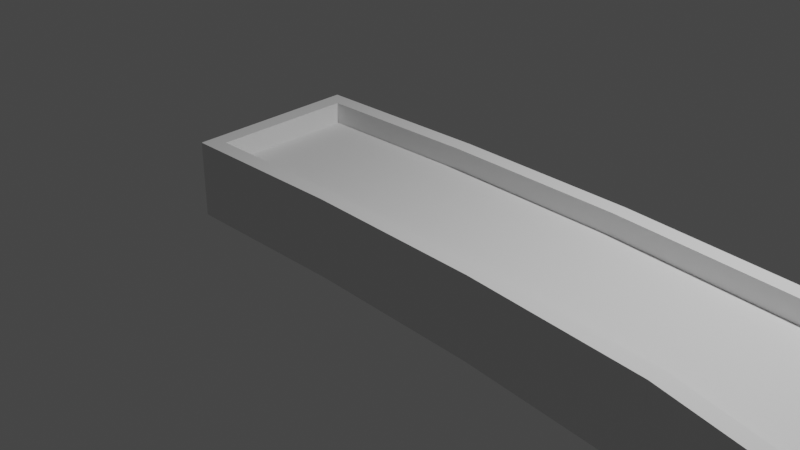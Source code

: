 # Source: testcourse.blend  (saved by Blender 2.80.75; exported with 4.5.12 LTS)
import bpy
from mathutils import Matrix  # noqa: F401  (used for matrix-valued properties, if any)

bpy.ops.wm.read_factory_settings(use_empty=True)
scene = bpy.context.scene
scene.name = 'Scene'

# ---- collections
col_collection = bpy.data.collections.new('Collection'); scene.collection.children.link(col_collection)

# ---- world
world_world = bpy.data.worlds.new('World'); scene.world = world_world
world_world.use_nodes = True; world_world.node_tree.nodes.clear()
_N = world_world.node_tree.nodes; _L = world_world.node_tree.links
n0 = _N.new('ShaderNodeOutputWorld'); n0.name = 'World Output'; n0.location = (300, 300)
n1 = _N.new('ShaderNodeBackground'); n1.name = 'Background'; n1.location = (10, 300)
n1.inputs[0].default_value = (0.05088, 0.05088, 0.05088, 1.0)
_L.new(n1.outputs[0], n0.inputs[0])
n0.is_active_output = True
world_world.color = (0.05088, 0.05088, 0.05088)
world_world.use_sun_shadow = False
world_world.sun_shadow_jitter_overblur = 0.0

# ---- cameras
cam_camera = bpy.data.cameras.new('Camera')
cam_camera.clip_end = 100.0
cam_camera.ortho_scale = 7.314

# ---- lights
light_light = bpy.data.lights.new('Light', 'POINT')
light_light.transmission_factor = 0.0
light_light.energy = 1000.0
light_light.shadow_soft_size = 0.1
light_light.shadow_maximum_resolution = 0.006
light_light.use_absolute_resolution = True

# ---- meshes
me_cube_001 = bpy.data.meshes.new('Cube.001')
me_cube_001.from_pydata([(-2.096, 0.9791, 1.785), (-0.01351, -0.9959, -1.0), (0.01321, 1.004, 1.785), (-1.945, -1.015, -1.0), (0.01321, 1.004, -1.0), (0.01075, 0.8201, 1.0), (-0.01105, -0.812, 1.0), (-0.01105, -0.812, 1.785), (-0.01351, -0.9959, 1.785), (0.01075, 0.8201, 1.785), (-0.01351, -0.9959, 1.785), (0.01321, 1.004, -1.0), (0.01321, 1.004, 1.785), (1.939, -1.066, -1.0), (-0.01351, -0.9959, -1.0), (-0.01105, -0.812, 1.0), (0.01075, 0.8201, 1.0), (2.057, 0.9306, -1.0), (2.046, 0.7471, 1.0), (1.95, -0.8824, 1.0), (0.01075, 0.8201, 1.785), (2.057, 0.9306, 1.785), (1.95, -0.8824, 1.785), (1.939, -1.066, 1.785), (-0.01105, -0.812, 1.785), (2.046, 0.7471, 1.785), (1.939, -1.066, 1.785), (2.057, 0.9306, -1.0), (2.057, 0.9306, 1.785), (3.854, -1.237, -1.0), (1.939, -1.066, -1.0), (1.95, -0.8824, 1.0), (2.046, 0.7471, 1.0), (4.125, 0.7441, -1.0), (4.1, 0.5619, 1.0), (3.879, -1.055, 1.0), (2.046, 0.7471, 1.785), (4.125, 0.7441, 1.785), (3.879, -1.055, 1.785), (3.854, -1.237, 1.785), (1.95, -0.8824, 1.785), (4.1, 0.5619, 1.785), (3.854, -1.238, 1.785), (4.125, 0.7444, -1.0), (4.125, 0.7438, 1.785), (5.206, -1.519, -0.997), (6.568, -0.05312, 1.782), (3.854, -1.237, -0.9991), (3.879, -1.055, 1.0), (4.1, 0.5619, 1.0), (6.559, -0.046, -1.003), (6.441, -0.1866, 0.9973), (5.337, -1.389, 1.003), (4.1, 0.5619, 1.785), (5.34, -1.391, 1.788), (5.215, -1.527, 1.788), (3.879, -1.055, 1.785), (6.444, -0.1887, 1.782), (5.206, -1.519, -0.9967), (5.215, -1.527, 1.788), (6.559, -0.04598, -1.003), (6.568, -0.05331, 1.782), (5.66, -2.786, -1.716), (7.568, -2.196, -1.921), (7.661, -2.407, 0.7551), (6.435, -0.1814, -1.003), (5.331, -1.384, -0.9973), (5.337, -1.389, 1.003), (6.441, -0.1866, 0.9973), (7.393, -2.25, -1.902), (7.458, -2.402, 0.02034), (5.899, -2.884, 0.1881), (6.444, -0.1887, 1.782), (5.925, -2.944, 0.943), (5.75, -2.998, 0.9619), (5.34, -1.391, 1.788), (7.484, -2.462, 0.7752), (5.75, -2.998, 0.9619), (7.568, -2.196, -1.921), (7.66, -2.408, 0.7563), (6.084, -4.471, -4.102), (8.15, -4.343, -1.965), (5.658, -2.787, -1.716), (5.899, -2.884, 0.1881), (7.458, -2.402, 0.02034), (8.022, -3.989, -4.452), (7.936, -4.287, -2.634), (6.354, -4.681, -2.348), (7.484, -2.462, 0.7752), (6.39, -4.781, -1.647), (6.212, -4.825, -1.615), (5.925, -2.944, 0.943), (7.972, -4.387, -1.933), (6.211, -4.825, -1.615), (8.023, -3.988, -4.453), (8.15, -4.343, -1.965), (6.601, -6.494, -6.892), (8.495, -5.793, -4.211), (6.084, -4.471, -4.102), (6.354, -4.681, -2.348), (7.936, -4.287, -2.634), (8.447, -5.721, -6.982), (8.311, -5.844, -4.984), (6.806, -6.475, -4.91), (7.972, -4.387, -1.933), (6.818, -6.495, -4.129), (6.65, -6.566, -4.121), (6.39, -4.781, -1.647), (8.324, -5.865, -4.203), (6.649, -6.566, -4.121), (8.45, -5.721, -6.981), (8.493, -5.793, -4.211), (8.587, -8.46, -7.048), (9.182, -6.552, -4.251), (6.605, -6.493, -6.892), (6.806, -6.475, -4.91), (8.311, -5.844, -4.984), (9.168, -6.546, -7.036), (9.125, -6.726, -5.037), (8.65, -8.288, -5.047), (8.324, -5.865, -4.203), (8.654, -8.29, -4.262), (8.6, -8.466, -4.264), (6.818, -6.495, -4.129), (9.129, -6.728, -4.252), (8.601, -8.466, -4.263), (9.168, -6.546, -7.035), (9.182, -6.552, -4.25), (11.32, -7.992, -7.238), (10.25, -6.323, -4.325), (8.587, -8.46, -7.048), (8.65, -8.288, -5.047), (9.125, -6.726, -5.037), (10.22, -6.318, -7.109), (10.34, -6.476, -5.122), (11.23, -7.842, -5.227), (9.129, -6.728, -4.252), (11.24, -7.844, -4.442), (11.34, -7.997, -4.454), (8.654, -8.29, -4.262), (10.35, -6.477, -4.337), (11.34, -7.997, -4.454), (10.22, -6.318, -7.11), (10.25, -6.323, -4.325), (12.77, -6.097, -7.328), (11.1, -5.036, -4.384), (11.32, -7.992, -7.237), (11.23, -7.842, -5.227), (10.34, -6.476, -5.122), (11.07, -5.04, -7.168), (11.25, -5.134, -5.184), (12.63, -5.996, -5.314), (10.35, -6.477, -4.337), (12.64, -5.995, -4.529), (12.8, -6.092, -4.544), (11.24, -7.844, -4.442), (11.26, -5.133, -4.399), (12.8, -6.092, -4.544), (11.07, -5.04, -7.166), (11.1, -5.036, -4.384), (13.99, -4.951, -7.653), (12.72, -3.42, -4.798), (12.77, -6.097, -7.329), (12.63, -5.996, -5.314), (11.25, -5.134, -5.184), (12.67, -3.446, -7.578), (12.83, -3.565, -5.589), (13.9, -4.794, -5.65), (11.26, -5.133, -4.399), (13.91, -4.786, -4.867), (14.03, -4.924, -4.873), (12.64, -5.995, -4.529), (12.84, -3.558, -4.805), (14.03, -4.924, -4.874), (12.67, -3.447, -7.577), (12.72, -3.419, -4.798), (15.42, -2.947, -7.906), (13.61, -2.159, -4.952), (13.99, -4.952, -7.654), (13.9, -4.794, -5.65), (12.83, -3.565, -5.589), (13.59, -2.15, -7.736), (13.77, -2.229, -5.753), (15.26, -2.88, -5.891), (12.84, -3.558, -4.805), (15.27, -2.882, -5.106), (15.44, -2.956, -5.122), (13.91, -4.786, -4.867), (13.77, -2.232, -4.968), (13.59, -2.15, -7.736), (13.61, -2.159, -4.952), (16.55, -1.26, -8.085), (15.42, -2.947, -7.906), (15.26, -2.88, -5.891), (13.77, -2.229, -5.753), (14.71, -0.4629, -7.916), (13.77, -2.232, -4.968), (15.27, -2.882, -5.106), (15.28, -1.746, -5.932), (15.24, -1.572, -5.933), (15.06, -1.602, -5.913), (15.04, -1.768, -5.905), (15.15, -1.831, -5.915), (15.27, -1.749, -6.793), (15.23, -1.574, -6.795), (15.05, -1.605, -6.775), (15.03, -1.771, -6.766), (15.14, -1.834, -6.777), (16.26, -1.393, -6.04), (14.81, -0.6782, -5.133), (16.57, -1.268, -5.301), (14.73, -0.4715, -5.131), (15.44, -2.956, -5.122), (16.25, -1.396, -5.263), (14.82, -0.6854, -5.91), (-1.878, 0.7982, 1.0), (-1.769, -0.8299, 1.0), (-2.096, 0.9791, -1.0), (-1.945, -1.015, 1.785), (-1.878, 0.7982, 1.785), (-1.769, -0.8299, 1.785)], [], [(12, 21, 17), (28, 33, 27), (28, 37, 33), (62, 58, 66), (117, 114, 110), (210, 192, 191), (10, 13, 23), (11, 12, 17), (19, 16, 15), (13, 11, 17), (23, 24, 10), (25, 12, 20), (24, 19, 15), (16, 25, 20), (29, 26, 30), (35, 32, 31), (29, 27, 33), (39, 40, 26), (41, 28, 36), (38, 31, 40), (32, 41, 36), (50, 44, 46), (42, 45, 55), (52, 49, 48), (45, 43, 50), (55, 56, 42), (57, 44, 53), (56, 52, 48), (53, 51, 57), (64, 60, 61), (67, 70, 68), (62, 59, 58), (65, 63, 69), (66, 69, 62), (59, 73, 75), (72, 64, 61), (73, 67, 75), (76, 68, 70), (59, 62, 74), (81, 78, 79), (82, 90, 77), (87, 84, 83), (80, 78, 85), (90, 91, 77), (92, 79, 88), (89, 83, 91), (92, 84, 86), (97, 94, 95), (98, 106, 93), (103, 100, 99), (96, 94, 101), (106, 107, 93), (108, 95, 104), (105, 99, 107), (108, 100, 102), (113, 110, 111), (114, 122, 109), (115, 118, 116), (117, 112, 114), (109, 121, 123), (120, 113, 111), (121, 115, 123), (124, 116, 118), (129, 126, 127), (130, 138, 125), (135, 132, 131), (128, 126, 133), (138, 139, 125), (140, 127, 136), (137, 131, 139), (140, 132, 134), (145, 142, 143), (146, 154, 141), (151, 148, 147), (144, 142, 149), (154, 155, 141), (156, 143, 152), (153, 147, 155), (156, 148, 150), (161, 158, 159), (162, 170, 157), (163, 166, 164), (162, 165, 160), (157, 169, 171), (168, 161, 159), (169, 163, 171), (172, 164, 166), (177, 174, 175), (178, 186, 173), (183, 180, 179), (176, 174, 181), (186, 187, 173), (188, 175, 184), (185, 179, 187), (188, 180, 182), (212, 210, 213), (209, 194, 214), (191, 195, 210), (3, 217, 4), (10, 14, 13), (19, 18, 16), (13, 14, 11), (23, 22, 24), (25, 21, 12), (24, 22, 19), (16, 18, 25), (29, 39, 26), (35, 34, 32), (29, 30, 27), (39, 38, 40), (41, 37, 28), (38, 35, 31), (32, 34, 41), (50, 43, 44), (42, 47, 45), (52, 51, 49), (45, 47, 43), (55, 54, 56), (57, 46, 44), (56, 54, 52), (53, 49, 51), (64, 63, 60), (67, 71, 70), (65, 60, 63), (66, 65, 69), (59, 74, 73), (72, 76, 64), (73, 71, 67), (76, 72, 68), (81, 85, 78), (82, 80, 90), (87, 86, 84), (80, 82, 78), (90, 89, 91), (92, 81, 79), (89, 87, 83), (92, 88, 84), (97, 101, 94), (98, 96, 106), (103, 102, 100), (96, 98, 94), (106, 105, 107), (108, 97, 95), (105, 103, 99), (108, 104, 100), (113, 117, 110), (114, 112, 122), (115, 119, 118), (109, 122, 121), (120, 124, 113), (121, 119, 115), (124, 120, 116), (129, 133, 126), (130, 128, 138), (135, 134, 132), (128, 130, 126), (138, 137, 139), (140, 129, 127), (137, 135, 131), (140, 136, 132), (145, 149, 142), (146, 144, 154), (151, 150, 148), (144, 146, 142), (154, 153, 155), (156, 145, 143), (153, 151, 147), (156, 152, 148), (161, 165, 158), (162, 160, 170), (163, 167, 166), (162, 158, 165), (157, 170, 169), (168, 172, 161), (169, 167, 163), (172, 168, 164), (177, 181, 174), (178, 176, 186), (183, 182, 180), (176, 178, 174), (186, 185, 187), (188, 177, 175), (185, 183, 179), (188, 184, 180), (211, 195, 189), (213, 208, 193), (218, 219, 0), (207, 198, 203), (212, 213, 197), (196, 209, 211), (210, 212, 192), (192, 195, 191), (214, 213, 209), (196, 211, 190), (189, 195, 192), (9, 215, 5), (2, 219, 9), (4, 1, 3), (3, 0, 217), (220, 8, 7), (4, 0, 2), (211, 189, 190), (213, 193, 197), (6, 220, 7), (215, 220, 216), (1, 218, 3), (196, 194, 209), (203, 204, 205), (206, 200, 201), (203, 199, 204), (206, 202, 207), (205, 199, 200), (208, 199, 198), (200, 214, 194), (210, 209, 213), (195, 211, 210), (5, 216, 6), (218, 220, 219), (207, 202, 198), (214, 208, 213), (9, 219, 215), (2, 0, 219), (3, 218, 0), (220, 218, 8), (4, 217, 0), (6, 216, 220), (215, 219, 220), (1, 8, 218), (206, 207, 205), (207, 203, 205), (206, 205, 200), (203, 198, 199), (206, 201, 202), (205, 204, 199), (214, 200, 199), (198, 202, 193), (208, 214, 199), (198, 193, 208), (194, 193, 201), (193, 202, 201), (201, 200, 194), (210, 211, 209), (5, 215, 216)])
_uv = me_cube_001.uv_layers.new(name='UVMap')
_uv.uv.foreach_set('vector', [0.625, 0.25, 0.625, 0.5, 0.375, 0.5, 0.625, 0.25, 0.375, 0.5, 0.375, 0.25, 0.625, 0.25, 0.625, 0.5, 0.375, 0.5, 0.3749, 0.7501, 0.125, 0.75, 0.125, 0.6667, 0.375, 0.5, 0.125, 0.7501, 0.125, 0.5002, 0.625, 0.75, 0.375, 1.0, 0.375, 0.75, 0.625, 1.0, 0.375, 0.75, 0.625, 0.75, 0.375, 0.25, 0.625, 0.25, 0.375, 0.5, 0.625, 0.6667, 0.875, 0.5833, 0.875, 0.6667, 0.375, 0.75, 0.125, 0.5, 0.375, 0.5, 0.625, 0.75, 0.875, 0.6667, 0.875, 0.75, 0.625, 0.5833, 0.875, 0.5, 0.875, 0.5833, 0.875, 0.6667, 0.625, 0.6667, 0.875, 0.6667, 0.875, 0.5833, 0.625, 0.5833, 0.875, 0.5833, 0.375, 0.75, 0.625, 1.0, 0.375, 1.0, 0.625, 0.6667, 0.875, 0.5833, 0.875, 0.6667, 0.375, 0.75, 0.125, 0.5, 0.375, 0.5, 0.625, 0.75, 0.875, 0.6667, 0.875, 0.75, 0.625, 0.5833, 0.875, 0.5, 0.875, 0.5833, 0.625, 0.6667, 0.875, 0.6667, 0.875, 0.6667, 0.875, 0.5833, 0.625, 0.5833, 0.875, 0.5833, 0.375, 0.5, 0.625, 0.25, 0.625, 0.5, 0.625, 1.0, 0.375, 0.75, 0.625, 0.75, 0.625, 0.6667, 0.875, 0.5833, 0.875, 0.6667, 0.375, 0.75, 0.125, 0.4999, 0.375, 0.5, 0.625, 0.75, 0.875, 0.6667, 0.875, 0.75, 0.625, 0.5833, 0.875, 0.5, 0.875, 0.5833, 0.875, 0.6667, 0.625, 0.6667, 0.875, 0.6667, 0.875, 0.5833, 0.625, 0.5833, 0.625, 0.5833, 0.625, 0.5, 0.375, 0.25, 0.625, 0.25, 0.875, 0.6667, 0.625, 0.5833, 0.875, 0.5833, 0.3749, 0.7501, 0.625, 1.0, 0.375, 1.0, 0.125, 0.5833, 0.375, 0.5, 0.375, 0.5833, 0.125, 0.6667, 0.375, 0.5833, 0.3749, 0.7501, 0.875, 0.75, 0.625, 0.6667, 0.875, 0.6667, 0.875, 0.5833, 0.625, 0.5, 0.875, 0.5, 0.625, 0.6667, 0.875, 0.6667, 0.875, 0.6667, 0.625, 0.5833, 0.875, 0.5833, 0.625, 0.5833, 0.625, 1.0, 0.3749, 0.7501, 0.625, 0.75, 0.625, 0.5, 0.375, 0.25, 0.625, 0.25, 0.375, 1.0, 0.625, 0.75, 0.625, 1.0, 0.625, 0.6667, 0.875, 0.5833, 0.875, 0.6667, 0.375, 0.7499, 0.125, 0.5, 0.375, 0.4999, 0.625, 0.75, 0.875, 0.6667, 0.875, 0.75, 0.625, 0.5833, 0.875, 0.5, 0.875, 0.5833, 0.625, 0.6667, 0.875, 0.6667, 0.875, 0.6667, 0.625, 0.5833, 0.875, 0.5833, 0.625, 0.5833, 0.625, 0.5, 0.375, 0.25, 0.625, 0.25, 0.375, 1.0, 0.625, 0.75, 0.625, 1.0, 0.625, 0.6667, 0.875, 0.5833, 0.875, 0.6667, 0.375, 0.7521, 0.125, 0.4994, 0.375, 0.5013, 0.625, 0.75, 0.875, 0.6667, 0.875, 0.75, 0.625, 0.5833, 0.875, 0.5, 0.875, 0.5833, 0.625, 0.6667, 0.875, 0.6667, 0.875, 0.6667, 0.625, 0.5833, 0.875, 0.5833, 0.625, 0.5833, 0.625, 0.5, 0.375, 0.25, 0.625, 0.25, 0.375, 1.0, 0.625, 0.75, 0.625, 1.0, 0.875, 0.6667, 0.625, 0.5833, 0.875, 0.5833, 0.375, 0.5, 0.375, 0.75, 0.125, 0.7501, 0.875, 0.75, 0.625, 0.6667, 0.875, 0.6667, 0.875, 0.5833, 0.625, 0.5, 0.875, 0.5, 0.625, 0.6667, 0.875, 0.6667, 0.875, 0.6667, 0.625, 0.5833, 0.875, 0.5833, 0.625, 0.5833, 0.625, 0.5, 0.375, 0.25, 0.625, 0.25, 0.375, 1.0, 0.625, 0.75, 0.625, 1.0, 0.625, 0.6667, 0.875, 0.5833, 0.875, 0.6667, 0.375, 0.75, 0.125, 0.5, 0.375, 0.5, 0.625, 0.75, 0.875, 0.6667, 0.875, 0.75, 0.625, 0.5833, 0.875, 0.5, 0.875, 0.5833, 0.625, 0.6667, 0.875, 0.6667, 0.875, 0.6667, 0.625, 0.5833, 0.875, 0.5833, 0.625, 0.5833, 0.625, 0.5, 0.375, 0.25, 0.625, 0.25, 0.375, 1.0, 0.625, 0.75, 0.625, 1.0, 0.625, 0.6667, 0.875, 0.5833, 0.875, 0.6667, 0.375, 0.7499, 0.125, 0.5, 0.375, 0.4999, 0.625, 0.75, 0.875, 0.6667, 0.875, 0.75, 0.625, 0.5833, 0.875, 0.5, 0.875, 0.5833, 0.625, 0.6667, 0.875, 0.6667, 0.875, 0.6667, 0.625, 0.5833, 0.875, 0.5833, 0.625, 0.5833, 0.625, 0.5, 0.375, 0.25, 0.625, 0.25, 0.375, 1.0, 0.625, 0.75, 0.625, 1.0, 0.875, 0.6667, 0.625, 0.5833, 0.875, 0.5833, 0.125, 0.7503, 0.375, 0.4996, 0.375, 0.7497, 0.875, 0.75, 0.625, 0.6667, 0.875, 0.6667, 0.875, 0.5833, 0.625, 0.5, 0.875, 0.5, 0.625, 0.6667, 0.875, 0.6667, 0.875, 0.6667, 0.625, 0.5833, 0.875, 0.5833, 0.625, 0.5833, 0.625, 0.5, 0.375, 0.25, 0.625, 0.25, 0.375, 1.0, 0.625, 0.75, 0.625, 1.0, 0.625, 0.6667, 0.875, 0.5833, 0.875, 0.6667, 0.375, 0.75, 0.125, 0.5, 0.375, 0.5, 0.625, 0.75, 0.875, 0.6667, 0.875, 0.75, 0.625, 0.5833, 0.875, 0.5, 0.875, 0.5833, 0.625, 0.6667, 0.875, 0.6667, 0.875, 0.6667, 0.625, 0.5833, 0.875, 0.5833, 0.625, 0.5833, 0.875, 0.75, 0.625, 0.75, 0.6556, 0.6667, 0.6442, 0.5833, 0.875, 0.5833, 0.6554, 0.5833, 0.375, 0.75, 0.375, 0.5, 0.625, 0.75, 0.375, 1.0, 0.125, 0.5, 0.375, 0.5, 0.625, 1.0, 0.375, 1.0, 0.375, 0.75, 0.625, 0.6667, 0.625, 0.5833, 0.875, 0.5833, 0.375, 0.75, 0.125, 0.75, 0.125, 0.5, 0.625, 0.75, 0.625, 0.6667, 0.875, 0.6667, 0.625, 0.5833, 0.625, 0.5, 0.875, 0.5, 0.875, 0.6667, 0.625, 0.6667, 0.625, 0.6667, 0.875, 0.5833, 0.625, 0.5833, 0.625, 0.5833, 0.375, 0.75, 0.625, 0.75, 0.625, 1.0, 0.625, 0.6667, 0.625, 0.5833, 0.875, 0.5833, 0.375, 0.75, 0.125, 0.75, 0.125, 0.5, 0.625, 0.75, 0.625, 0.6667, 0.875, 0.6667, 0.625, 0.5833, 0.625, 0.5, 0.875, 0.5, 0.625, 0.6667, 0.625, 0.6667, 0.875, 0.6667, 0.875, 0.5833, 0.625, 0.5833, 0.625, 0.5833, 0.375, 0.5, 0.375, 0.25, 0.625, 0.25, 0.625, 1.0, 0.375, 1.0, 0.375, 0.75, 0.625, 0.6667, 0.625, 0.5833, 0.875, 0.5833, 0.375, 0.75, 0.125, 0.7496, 0.125, 0.4999, 0.625, 0.75, 0.625, 0.6667, 0.875, 0.6667, 0.625, 0.5833, 0.625, 0.5, 0.875, 0.5, 0.875, 0.6667, 0.625, 0.6667, 0.625, 0.6667, 0.875, 0.5833, 0.875, 0.5833, 0.625, 0.5833, 0.625, 0.5, 0.375, 0.5, 0.375, 0.25, 0.875, 0.6667, 0.625, 0.6667, 0.625, 0.5833, 0.125, 0.5833, 0.125, 0.5, 0.375, 0.5, 0.125, 0.6667, 0.125, 0.5833, 0.375, 0.5833, 0.875, 0.75, 0.625, 0.75, 0.625, 0.6667, 0.875, 0.5833, 0.625, 0.5833, 0.625, 0.5, 0.625, 0.6667, 0.625, 0.6667, 0.875, 0.6667, 0.625, 0.5833, 0.875, 0.5833, 0.875, 0.5833, 0.625, 0.5, 0.375, 0.4999, 0.375, 0.25, 0.375, 1.0, 0.375, 0.7499, 0.625, 0.75, 0.625, 0.6667, 0.625, 0.5833, 0.875, 0.5833, 0.375, 0.7499, 0.125, 0.75, 0.125, 0.5, 0.625, 0.75, 0.625, 0.6667, 0.875, 0.6667, 0.625, 0.5833, 0.625, 0.5, 0.875, 0.5, 0.625, 0.6667, 0.625, 0.6667, 0.875, 0.6667, 0.625, 0.5833, 0.875, 0.5833, 0.875, 0.5833, 0.625, 0.5, 0.375, 0.5013, 0.375, 0.25, 0.375, 1.0, 0.375, 0.7521, 0.625, 0.75, 0.625, 0.6667, 0.625, 0.5833, 0.875, 0.5833, 0.375, 0.7521, 0.125, 0.75, 0.125, 0.4994, 0.625, 0.75, 0.625, 0.6667, 0.875, 0.6667, 0.625, 0.5833, 0.625, 0.5, 0.875, 0.5, 0.625, 0.6667, 0.625, 0.6667, 0.875, 0.6667, 0.625, 0.5833, 0.875, 0.5833, 0.875, 0.5833, 0.625, 0.5, 0.375, 0.5, 0.375, 0.25, 0.375, 1.0, 0.375, 0.75, 0.625, 0.75, 0.875, 0.6667, 0.625, 0.6667, 0.625, 0.5833, 0.875, 0.75, 0.625, 0.75, 0.625, 0.6667, 0.875, 0.5833, 0.625, 0.5833, 0.625, 0.5, 0.625, 0.6667, 0.625, 0.6667, 0.875, 0.6667, 0.625, 0.5833, 0.875, 0.5833, 0.875, 0.5833, 0.625, 0.5, 0.375, 0.5, 0.375, 0.25, 0.375, 1.0, 0.375, 0.75, 0.625, 0.75, 0.625, 0.6667, 0.625, 0.5833, 0.875, 0.5833, 0.375, 0.75, 0.125, 0.75, 0.125, 0.5, 0.625, 0.75, 0.625, 0.6667, 0.875, 0.6667, 0.625, 0.5833, 0.625, 0.5, 0.875, 0.5, 0.625, 0.6667, 0.625, 0.6667, 0.875, 0.6667, 0.625, 0.5833, 0.875, 0.5833, 0.875, 0.5833, 0.625, 0.5, 0.375, 0.4999, 0.375, 0.25, 0.375, 1.0, 0.375, 0.7499, 0.625, 0.75, 0.625, 0.6667, 0.625, 0.5833, 0.875, 0.5833, 0.375, 0.7499, 0.125, 0.7501, 0.125, 0.5, 0.625, 0.75, 0.625, 0.6667, 0.875, 0.6667, 0.625, 0.5833, 0.625, 0.5, 0.875, 0.5, 0.625, 0.6667, 0.625, 0.6667, 0.875, 0.6667, 0.625, 0.5833, 0.875, 0.5833, 0.875, 0.5833, 0.625, 0.5, 0.375, 0.4996, 0.375, 0.25, 0.375, 1.0, 0.375, 0.7497, 0.625, 0.75, 0.875, 0.6667, 0.625, 0.6667, 0.625, 0.5833, 0.125, 0.7503, 0.125, 0.4995, 0.375, 0.4996, 0.875, 0.75, 0.625, 0.75, 0.625, 0.6667, 0.875, 0.5833, 0.625, 0.5833, 0.625, 0.5, 0.625, 0.6667, 0.625, 0.6667, 0.875, 0.6667, 0.625, 0.5833, 0.875, 0.5833, 0.875, 0.5833, 0.625, 0.5, 0.375, 0.5, 0.375, 0.25, 0.375, 1.0, 0.375, 0.75, 0.625, 0.75, 0.625, 0.6667, 0.625, 0.5833, 0.875, 0.5833, 0.375, 0.75, 0.125, 0.75, 0.125, 0.5, 0.625, 0.75, 0.625, 0.6667, 0.875, 0.6667, 0.625, 0.5833, 0.625, 0.5, 0.875, 0.5, 0.625, 0.6667, 0.625, 0.6667, 0.875, 0.6667, 0.625, 0.5833, 0.875, 0.5833, 0.875, 0.5833, 0.625, 0.5, 0.375, 0.5, 0.375, 0.25, 0.6556, 0.6667, 0.6669, 0.6667, 0.875, 0.6667, 0.875, 0.75, 0.8506, 0.5833, 0.875, 0.5, 0.7603, 0.6315, 0.7442, 0.6345, 0.7442, 0.6345, 0.875, 0.75, 0.6556, 0.6667, 0.875, 0.6667, 0.875, 0.5833, 0.6442, 0.5833, 0.625, 0.5, 0.625, 0.75, 0.625, 1.0, 0.375, 1.0, 0.125, 0.75, 0.375, 0.5, 0.375, 0.75, 0.6554, 0.5833, 0.6556, 0.6667, 0.6442, 0.5833, 0.875, 0.5833, 0.625, 0.5, 0.875, 0.5, 0.125, 0.5, 0.375, 0.5, 0.125, 0.75, 0.625, 0.5833, 0.8506, 0.5833, 0.625, 0.5833, 0.625, 0.5, 0.8506, 0.5833, 0.625, 0.5833, 0.375, 0.5, 0.375, 0.75, 0.375, 1.0, 0.375, 1.0, 0.875, 0.5, 0.125, 0.5, 0.8506, 0.6667, 0.625, 0.75, 0.625, 0.6667, 0.375, 0.5, 0.625, 0.25, 0.625, 0.5, 0.625, 0.5, 0.375, 0.25, 0.625, 0.25, 0.6556, 0.6667, 0.875, 0.6667, 0.875, 0.6667, 0.625, 0.6667, 0.8506, 0.6667, 0.625, 0.6667, 0.8506, 0.5833, 0.8506, 0.6667, 0.8506, 0.6667, 0.375, 0.75, 0.875, 0.75, 0.375, 1.0, 0.875, 0.5833, 0.875, 0.5833, 0.6442, 0.5833, 0.7442, 0.6345, 0.7262, 0.6277, 0.7386, 0.621, 0.7588, 0.6247, 0.7386, 0.621, 0.7588, 0.6247, 0.7442, 0.6345, 0.7262, 0.6277, 0.7262, 0.6277, 0.7588, 0.6247, 0.7603, 0.6315, 0.7603, 0.6315, 0.7386, 0.621, 0.7262, 0.6277, 0.7386, 0.621, 0.6669, 0.6667, 0.7262, 0.6277, 0.7442, 0.6345, 0.7386, 0.621, 0.6554, 0.5833, 0.875, 0.5833, 0.625, 0.75, 0.6442, 0.5833, 0.6556, 0.6667, 0.375, 0.5, 0.625, 0.5, 0.625, 0.75, 0.625, 0.5833, 0.8506, 0.6667, 0.625, 0.6667, 0.875, 0.75, 0.8506, 0.6667, 0.8506, 0.5833, 0.7603, 0.6315, 0.7603, 0.6315, 0.7442, 0.6345, 0.6554, 0.5833, 0.6669, 0.6667, 0.6556, 0.6667, 0.625, 0.5833, 0.8506, 0.5833, 0.8506, 0.5833, 0.625, 0.5, 0.875, 0.5, 0.8506, 0.5833, 0.375, 1.0, 0.875, 0.75, 0.875, 0.5, 0.8506, 0.6667, 0.875, 0.75, 0.625, 0.75, 0.375, 0.5, 0.375, 0.25, 0.625, 0.25, 0.625, 0.6667, 0.8506, 0.6667, 0.8506, 0.6667, 0.8506, 0.5833, 0.8506, 0.5833, 0.8506, 0.6667, 0.375, 0.75, 0.625, 0.75, 0.875, 0.75, 0.7588, 0.6247, 0.7603, 0.6315, 0.7386, 0.621, 0.7603, 0.6315, 0.7442, 0.6345, 0.7386, 0.621, 0.7588, 0.6247, 0.7386, 0.621, 0.7386, 0.621, 0.7442, 0.6345, 0.7442, 0.6345, 0.7262, 0.6277, 0.7588, 0.6247, 0.7588, 0.6247, 0.7603, 0.6315, 0.7386, 0.621, 0.7262, 0.6277, 0.7262, 0.6277, 0.6554, 0.5833, 0.7386, 0.621, 0.7262, 0.6277, 0.7442, 0.6345, 0.7603, 0.6315, 0.875, 0.6667, 0.6669, 0.6667, 0.6554, 0.5833, 0.7262, 0.6277, 0.7442, 0.6345, 0.875, 0.6667, 0.6669, 0.6667, 0.875, 0.5833, 0.875, 0.6667, 0.7588, 0.6247, 0.875, 0.6667, 0.7603, 0.6315, 0.7588, 0.6247, 0.7588, 0.6247, 0.7386, 0.621, 0.875, 0.5833, 0.625, 0.75, 0.625, 0.5, 0.6442, 0.5833, 0.625, 0.5833, 0.8506, 0.5833, 0.8506, 0.6667])
me_cube_001.use_remesh_preserve_volume = False
me_cube_001.use_remesh_preserve_attributes = False
me_cube_001.use_mirror_vertex_groups = False
me_cube_001.update()

# ---- curves / text
cu_beziercurve = bpy.data.curves.new('BezierCurve', 'CURVE')
cu_beziercurve.dimensions = '3D'
_sp = cu_beziercurve.splines.new('BEZIER'); _sp.bezier_points.add(4)
_sp.bezier_points.foreach_set('co', [-1.0, 0.0, 0.0, 6.072, -0.9298, 0.0, 7.56, -6.187, -1.799, 11.48, -6.435, -1.868, 13.73, -3.712, -2.013])
_sp.bezier_points.foreach_set('handle_left', [-1.705, -0.05349, 0.0, 5.694, -0.003946, 0.0, 7.182, -5.261, -1.799, 11.08, -7.352, -1.868, 13.33, -4.629, -2.013])
_sp.bezier_points.foreach_set('handle_right', [-0.5, 0.03793, 0.0, 7.072, -3.379, 0.0, 8.56, -8.637, -1.799, 12.48, -4.135, -1.868, 14.73, -1.411, -2.013])
for _p, _l, _r in zip(_sp.bezier_points, ['ALIGNED', 'ALIGNED', 'ALIGNED', 'ALIGNED', 'ALIGNED'], ['ALIGNED', 'ALIGNED', 'ALIGNED', 'ALIGNED', 'ALIGNED']): _p.handle_left_type = _l; _p.handle_right_type = _r
_sp.order_u = 0
_sp.order_v = 0
cu_beziercurve.use_path = True
cu_beziercurve.use_path_clamp = True
cu_beziercurve.fill_mode = 'FULL'

# ---- objects
ob_light = bpy.data.objects.new('Light', light_light)
ob_camera = bpy.data.objects.new('Camera', cam_camera)
ob_cube = bpy.data.objects.new('Cube', me_cube_001)
ob_beziercurve = bpy.data.objects.new('BezierCurve', cu_beziercurve)

# ---- transforms, parenting, visibility, modifiers, constraints
ob_light.location = (4.076, 1.005, 5.904)
ob_light.rotation_euler = (0.6503, 0.05522, 1.866)
ob_light.lock_rotations_4d = False
ob_light.empty_display_type = 'ARROWS'
ob_light.color = (0.0, 0.0, 0.0, 0.0)
ob_light.lineart.crease_threshold = 0.0
ob_camera.location = (7.359, -6.926, 4.958)
ob_camera.rotation_euler = (1.109, 0.0, 0.8149)
ob_camera.lock_rotations_4d = False
ob_camera.empty_display_type = 'ARROWS'
ob_camera.color = (0.0, 0.0, 0.0, 0.0)
ob_camera.display_type = 'WIRE'
ob_camera.lineart.crease_threshold = 0.0
ob_cube.location = (0.0, 0.0, 0.0)
ob_cube.scale = (1.0, 1.0, 0.3005)
ob_cube.lineart.crease_threshold = 0.0
ob_beziercurve.location = (0.0, 0.0, 0.0)
ob_beziercurve.lineart.crease_threshold = 0.0

# ---- collection membership
col_collection.objects.link(ob_light)
col_collection.objects.link(ob_camera)
col_collection.objects.link(ob_cube)
col_collection.objects.link(ob_beziercurve)

# ---- scene / render settings (as saved in the file)
scene.camera = ob_camera
scene.frame_start = 1; scene.frame_end = 250; scene.frame_set(1)
scene.render.engine = 'BLENDER_EEVEE_NEXT'
scene.cycles.use_denoising = False
scene.cycles.samples = 128
scene.cycles.sampling_pattern = 'TABULATED_SOBOL'
scene.cycles.use_adaptive_sampling = False
scene.cycles.use_light_tree = False
scene.view_settings.view_transform = 'Filmic'
bpy.context.view_layer.update()
